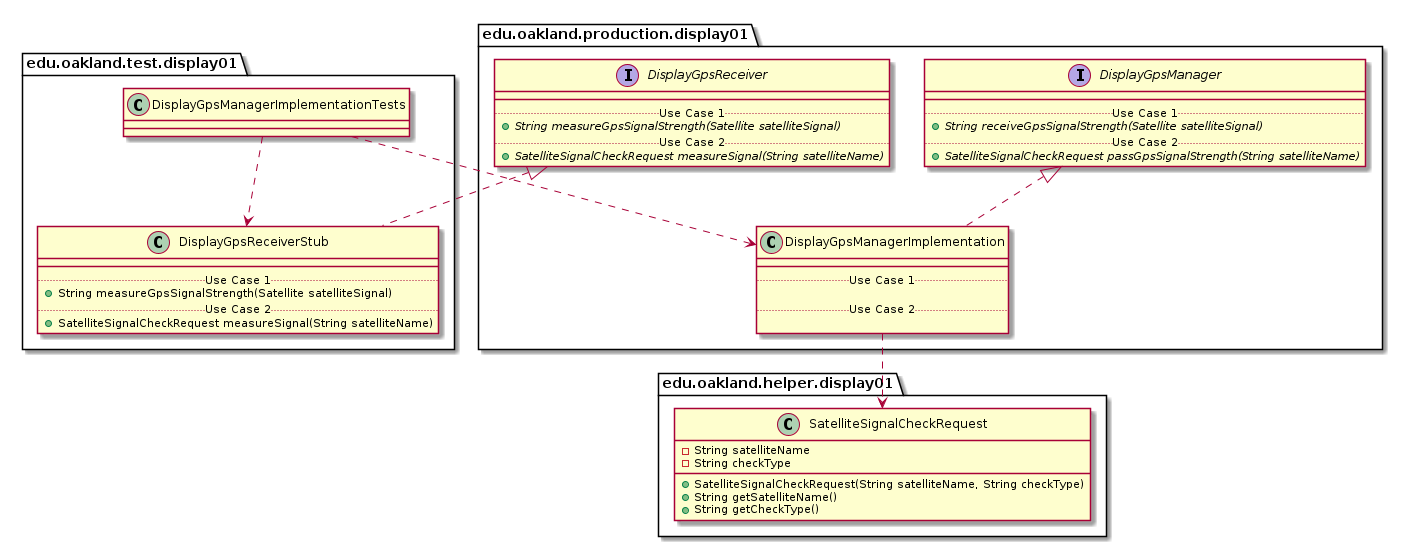

The diagram above was rendered by PlantUML. Its source (embedded in the PNG):
@startuml DisplayGpsManagerImplementationTests_Closure


package edu.oakland.test.display01 {
    class DisplayGpsManagerImplementationTests {

    }
}




package edu.oakland.test.display01 {
    class DisplayGpsReceiverStub {
        __
        .. Use Case 1 ..
        + String measureGpsSignalStrength(Satellite satelliteSignal)
        .. Use Case 2 ..
        + SatelliteSignalCheckRequest measureSignal(String satelliteName)
    }
}




package edu.oakland.production.display01 {
    interface DisplayGpsReceiver {
        __
        .. Use Case 1 ..
        {abstract} + String measureGpsSignalStrength(Satellite satelliteSignal)
        .. Use Case 2 ..
        {abstract} + SatelliteSignalCheckRequest measureSignal(String satelliteName)
    }
}






DisplayGpsReceiverStub .up.|> DisplayGpsReceiver



DisplayGpsManagerImplementationTests ..> DisplayGpsReceiverStub



package edu.oakland.production.display01 {
    class DisplayGpsManagerImplementation {
        __
        .. Use Case 1 ..

        .. Use Case 2 ..

    }
}




package edu.oakland.production.display01 {
    interface DisplayGpsManager {
        __
        .. Use Case 1 ..
        {abstract} + String receiveGpsSignalStrength(Satellite satelliteSignal)
        .. Use Case 2 ..
        {abstract} + SatelliteSignalCheckRequest passGpsSignalStrength(String satelliteName)
    }
}






DisplayGpsManagerImplementation .up.|> DisplayGpsManager



package edu.oakland.helper.display01 {
    class SatelliteSignalCheckRequest {
        - String satelliteName
        - String checkType
        + SatelliteSignalCheckRequest(String satelliteName, String checkType)
        + String getSatelliteName()
        + String getCheckType()
    }
}






DisplayGpsManagerImplementation ..> SatelliteSignalCheckRequest



DisplayGpsManagerImplementationTests ..> DisplayGpsManagerImplementation



@enduml